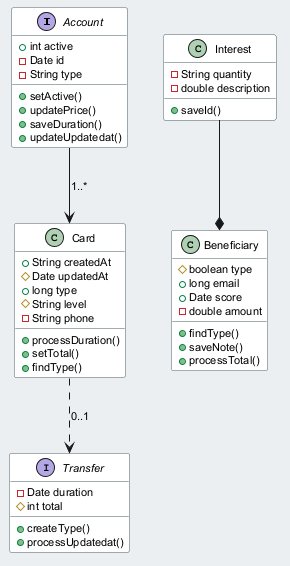

The diagram above was rendered by PlantUML. Its source (embedded in the PNG):
@startuml
skinparam backgroundColor #ECEFF1
skinparam classBackgroundColor #FFFFFF
skinparam classBorderColor #455A64
skinparam defaultFontSize 11
interface Account {
  +int active
  -Date id
  -String type
  +setActive()
  +updatePrice()
  +saveDuration()
  +updateUpdatedat()
}
interface Transfer {
  -Date duration
  #int total
  +createType()
  +processUpdatedat()
}
class Interest {
  -String quantity
  -double description
  +saveId()
}
class Card {
  +String createdAt
  #Date updatedAt
  +long type
  #String level
  -String phone
  +processDuration()
  +setTotal()
  +findType()
}
class Beneficiary {
  #boolean type
  +long email
  +Date score
  -double amount
  +findType()
  +saveNote()
  +processTotal()
}
Interest --* Beneficiary
Account --> Card : "1..*"
Card ..> Transfer : "0..1"
@enduml